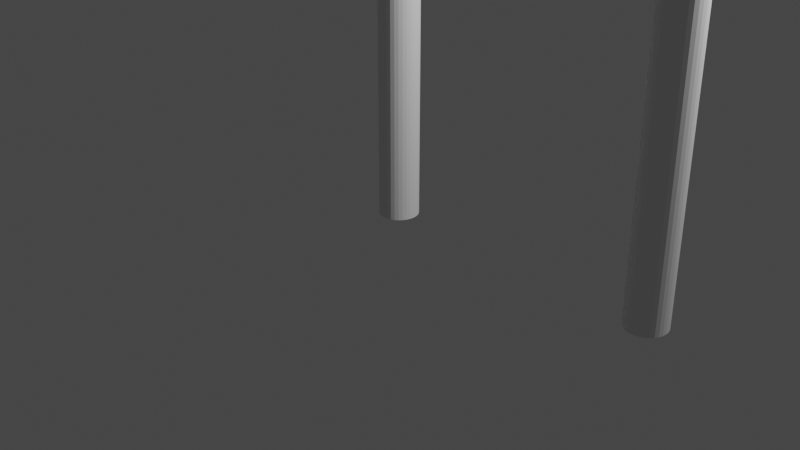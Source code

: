 # Source: board.blend  (saved by Blender 2.83.21; exported with 4.5.12 LTS)
import bpy
from mathutils import Matrix  # noqa: F401  (used for matrix-valued properties, if any)

bpy.ops.wm.read_factory_settings(use_empty=True)
scene = bpy.context.scene
scene.name = 'Scene'

# ---- collections
col_collection = bpy.data.collections.new('Collection'); scene.collection.children.link(col_collection)

# ---- world
world_world = bpy.data.worlds.new('World'); scene.world = world_world
world_world.use_nodes = True; world_world.node_tree.nodes.clear()
_N = world_world.node_tree.nodes; _L = world_world.node_tree.links
n0 = _N.new('ShaderNodeOutputWorld'); n0.name = 'World Output'; n0.location = (300, 300)
n1 = _N.new('ShaderNodeBackground'); n1.name = 'Background'; n1.location = (10, 300)
n1.inputs[0].default_value = (0.05088, 0.05088, 0.05088, 1.0)
_L.new(n1.outputs[0], n0.inputs[0])
n0.is_active_output = True
world_world.color = (0.05088, 0.05088, 0.05088)
world_world.use_sun_shadow = False
world_world.sun_shadow_jitter_overblur = 0.0

# ---- cameras
cam_camera = bpy.data.cameras.new('Camera')
cam_camera.clip_end = 100.0
cam_camera.ortho_scale = 7.314

# ---- lights
light_light = bpy.data.lights.new('Light', 'POINT')
light_light.transmission_factor = 0.0
light_light.energy = 1000.0
light_light.shadow_soft_size = 0.1
light_light.shadow_maximum_resolution = 0.006
light_light.use_absolute_resolution = True

# ---- meshes
me_cylinder = bpy.data.meshes.new('Cylinder')
me_cylinder.from_pydata([(0.0, 1.0, -1.0), (0.0, 1.0, 1.0), (0.1951, 0.9808, -1.0), (0.1951, 0.9808, 1.0), (0.3827, 0.9239, -1.0), (0.3827, 0.9239, 1.0), (0.5556, 0.8315, -1.0), (0.5556, 0.8315, 1.0), (0.7071, 0.7071, -1.0), (0.7071, 0.7071, 1.0), (0.8315, 0.5556, -1.0), (0.8315, 0.5556, 1.0), (0.9239, 0.3827, -1.0), (0.9239, 0.3827, 1.0), (0.9808, 0.1951, -1.0), (0.9808, 0.1951, 1.0), (1.0, 7.55e-08, -1.0), (1.0, 7.55e-08, 1.0), (0.9808, -0.1951, -1.0), (0.9808, -0.1951, 1.0), (0.9239, -0.3827, -1.0), (0.9239, -0.3827, 1.0), (0.8315, -0.5556, -1.0), (0.8315, -0.5556, 1.0), (0.7071, -0.7071, -1.0), (0.7071, -0.7071, 1.0), (0.5556, -0.8315, -1.0), (0.5556, -0.8315, 1.0), (0.3827, -0.9239, -1.0), (0.3827, -0.9239, 1.0), (0.1951, -0.9808, -1.0), (0.1951, -0.9808, 1.0), (-3.258e-07, -1.0, -1.0), (-3.258e-07, -1.0, 1.0), (-0.1951, -0.9808, -1.0), (-0.1951, -0.9808, 1.0), (-0.3827, -0.9239, -1.0), (-0.3827, -0.9239, 1.0), (-0.5556, -0.8315, -1.0), (-0.5556, -0.8315, 1.0), (-0.7071, -0.7071, -1.0), (-0.7071, -0.7071, 1.0), (-0.8315, -0.5556, -1.0), (-0.8315, -0.5556, 1.0), (-0.9239, -0.3827, -1.0), (-0.9239, -0.3827, 1.0), (-0.9808, -0.1951, -1.0), (-0.9808, -0.1951, 1.0), (-1.0, 9.656e-07, -1.0), (-1.0, 9.656e-07, 1.0), (-0.9808, 0.1951, -1.0), (-0.9808, 0.1951, 1.0), (-0.9239, 0.3827, -1.0), (-0.9239, 0.3827, 1.0), (-0.8315, 0.5556, -1.0), (-0.8315, 0.5556, 1.0), (-0.7071, 0.7071, -1.0), (-0.7071, 0.7071, 1.0), (-0.5556, 0.8315, -1.0), (-0.5556, 0.8315, 1.0), (-0.3827, 0.9239, -1.0), (-0.3827, 0.9239, 1.0), (-0.1951, 0.9808, -1.0), (-0.1951, 0.9808, 1.0)], [], [(0, 1, 3, 2), (2, 3, 5, 4), (4, 5, 7, 6), (6, 7, 9, 8), (8, 9, 11, 10), (10, 11, 13, 12), (12, 13, 15, 14), (14, 15, 17, 16), (16, 17, 19, 18), (18, 19, 21, 20), (20, 21, 23, 22), (22, 23, 25, 24), (24, 25, 27, 26), (26, 27, 29, 28), (28, 29, 31, 30), (30, 31, 33, 32), (32, 33, 35, 34), (34, 35, 37, 36), (36, 37, 39, 38), (38, 39, 41, 40), (40, 41, 43, 42), (42, 43, 45, 44), (44, 45, 47, 46), (46, 47, 49, 48), (48, 49, 51, 50), (50, 51, 53, 52), (52, 53, 55, 54), (54, 55, 57, 56), (56, 57, 59, 58), (58, 59, 61, 60), (3, 1, 63, 61, 59, 57, 55, 53, 51, 49, 47, 45, 43, 41, 39, 37, 35, 33, 31, 29, 27, 25, 23, 21, 19, 17, 15, 13, 11, 9, 7, 5), (60, 61, 63, 62), (62, 63, 1, 0), (0, 2, 4, 6, 8, 10, 12, 14, 16, 18, 20, 22, 24, 26, 28, 30, 32, 34, 36, 38, 40, 42, 44, 46, 48, 50, 52, 54, 56, 58, 60, 62)])
_uv = me_cylinder.uv_layers.new(name='UVMap')
_uv.uv.foreach_set('vector', [1.0, 0.5, 1.0, 1.0, 0.9688, 1.0, 0.9688, 0.5, 0.9688, 0.5, 0.9688, 1.0, 0.9375, 1.0, 0.9375, 0.5, 0.9375, 0.5, 0.9375, 1.0, 0.9062, 1.0, 0.9062, 0.5, 0.9062, 0.5, 0.9062, 1.0, 0.875, 1.0, 0.875, 0.5, 0.875, 0.5, 0.875, 1.0, 0.8438, 1.0, 0.8438, 0.5, 0.8438, 0.5, 0.8438, 1.0, 0.8125, 1.0, 0.8125, 0.5, 0.8125, 0.5, 0.8125, 1.0, 0.7812, 1.0, 0.7812, 0.5, 0.7812, 0.5, 0.7812, 1.0, 0.75, 1.0, 0.75, 0.5, 0.75, 0.5, 0.75, 1.0, 0.7188, 1.0, 0.7188, 0.5, 0.7188, 0.5, 0.7188, 1.0, 0.6875, 1.0, 0.6875, 0.5, 0.6875, 0.5, 0.6875, 1.0, 0.6562, 1.0, 0.6562, 0.5, 0.6562, 0.5, 0.6562, 1.0, 0.625, 1.0, 0.625, 0.5, 0.625, 0.5, 0.625, 1.0, 0.5938, 1.0, 0.5938, 0.5, 0.5938, 0.5, 0.5938, 1.0, 0.5625, 1.0, 0.5625, 0.5, 0.5625, 0.5, 0.5625, 1.0, 0.5312, 1.0, 0.5312, 0.5, 0.5312, 0.5, 0.5312, 1.0, 0.5, 1.0, 0.5, 0.5, 0.5, 0.5, 0.5, 1.0, 0.4688, 1.0, 0.4688, 0.5, 0.4688, 0.5, 0.4688, 1.0, 0.4375, 1.0, 0.4375, 0.5, 0.4375, 0.5, 0.4375, 1.0, 0.4062, 1.0, 0.4062, 0.5, 0.4062, 0.5, 0.4062, 1.0, 0.375, 1.0, 0.375, 0.5, 0.375, 0.5, 0.375, 1.0, 0.3438, 1.0, 0.3438, 0.5, 0.3438, 0.5, 0.3438, 1.0, 0.3125, 1.0, 0.3125, 0.5, 0.3125, 0.5, 0.3125, 1.0, 0.2812, 1.0, 0.2812, 0.5, 0.2812, 0.5, 0.2812, 1.0, 0.25, 1.0, 0.25, 0.5, 0.25, 0.5, 0.25, 1.0, 0.2188, 1.0, 0.2188, 0.5, 0.2188, 0.5, 0.2188, 1.0, 0.1875, 1.0, 0.1875, 0.5, 0.1875, 0.5, 0.1875, 1.0, 0.1562, 1.0, 0.1562, 0.5, 0.1562, 0.5, 0.1562, 1.0, 0.125, 1.0, 0.125, 0.5, 0.125, 0.5, 0.125, 1.0, 0.09375, 1.0, 0.09375, 0.5, 0.09375, 0.5, 0.09375, 1.0, 0.0625, 1.0, 0.0625, 0.5, 0.2968, 0.4854, 0.25, 0.49, 0.2032, 0.4854, 0.1582, 0.4717, 0.1167, 0.4496, 0.08029, 0.4197, 0.05045, 0.3833, 0.02827, 0.3418, 0.01461, 0.2968, 0.01, 0.25, 0.01461, 0.2032, 0.02827, 0.1582, 0.05045, 0.1167, 0.08029, 0.08029, 0.1167, 0.05045, 0.1582, 0.02827, 0.2032, 0.01461, 0.25, 0.01, 0.2968, 0.01461, 0.3418, 0.02827, 0.3833, 0.05045, 0.4197, 0.08029, 0.4496, 0.1167, 0.4717, 0.1582, 0.4854, 0.2032, 0.49, 0.25, 0.4854, 0.2968, 0.4717, 0.3418, 0.4496, 0.3833, 0.4197, 0.4197, 0.3833, 0.4496, 0.3418, 0.4717, 0.0625, 0.5, 0.0625, 1.0, 0.03125, 1.0, 0.03125, 0.5, 0.03125, 0.5, 0.03125, 1.0, 0.0, 1.0, 0.0, 0.5, 0.75, 0.49, 0.7968, 0.4854, 0.8418, 0.4717, 0.8833, 0.4496, 0.9197, 0.4197, 0.9496, 0.3833, 0.9717, 0.3418, 0.9854, 0.2968, 0.99, 0.25, 0.9854, 0.2032, 0.9717, 0.1582, 0.9496, 0.1167, 0.9197, 0.08029, 0.8833, 0.05045, 0.8418, 0.02827, 0.7968, 0.01461, 0.75, 0.01, 0.7032, 0.01461, 0.6582, 0.02827, 0.6167, 0.05045, 0.5803, 0.08029, 0.5504, 0.1167, 0.5283, 0.1582, 0.5146, 0.2032, 0.51, 0.25, 0.5146, 0.2968, 0.5283, 0.3418, 0.5504, 0.3833, 0.5803, 0.4197, 0.6167, 0.4496, 0.6582, 0.4717, 0.7032, 0.4854])
me_cylinder.use_remesh_fix_poles = True
me_cylinder.use_remesh_preserve_attributes = False
me_cylinder.use_mirror_vertex_groups = False
me_cylinder.update()
me_cylinder_001 = bpy.data.meshes.new('Cylinder.001')
me_cylinder_001.from_pydata([(0.0, 1.0, -1.0), (0.0, 1.0, 1.0), (0.1951, 0.9808, -1.0), (0.1951, 0.9808, 1.0), (0.3827, 0.9239, -1.0), (0.3827, 0.9239, 1.0), (0.5556, 0.8315, -1.0), (0.5556, 0.8315, 1.0), (0.7071, 0.7071, -1.0), (0.7071, 0.7071, 1.0), (0.8315, 0.5556, -1.0), (0.8315, 0.5556, 1.0), (0.9239, 0.3827, -1.0), (0.9239, 0.3827, 1.0), (0.9808, 0.1951, -1.0), (0.9808, 0.1951, 1.0), (1.0, 7.55e-08, -1.0), (1.0, 7.55e-08, 1.0), (0.9808, -0.1951, -1.0), (0.9808, -0.1951, 1.0), (0.9239, -0.3827, -1.0), (0.9239, -0.3827, 1.0), (0.8315, -0.5556, -1.0), (0.8315, -0.5556, 1.0), (0.7071, -0.7071, -1.0), (0.7071, -0.7071, 1.0), (0.5556, -0.8315, -1.0), (0.5556, -0.8315, 1.0), (0.3827, -0.9239, -1.0), (0.3827, -0.9239, 1.0), (0.1951, -0.9808, -1.0), (0.1951, -0.9808, 1.0), (-3.258e-07, -1.0, -1.0), (-3.258e-07, -1.0, 1.0), (-0.1951, -0.9808, -1.0), (-0.1951, -0.9808, 1.0), (-0.3827, -0.9239, -1.0), (-0.3827, -0.9239, 1.0), (-0.5556, -0.8315, -1.0), (-0.5556, -0.8315, 1.0), (-0.7071, -0.7071, -1.0), (-0.7071, -0.7071, 1.0), (-0.8315, -0.5556, -1.0), (-0.8315, -0.5556, 1.0), (-0.9239, -0.3827, -1.0), (-0.9239, -0.3827, 1.0), (-0.9808, -0.1951, -1.0), (-0.9808, -0.1951, 1.0), (-1.0, 9.656e-07, -1.0), (-1.0, 9.656e-07, 1.0), (-0.9808, 0.1951, -1.0), (-0.9808, 0.1951, 1.0), (-0.9239, 0.3827, -1.0), (-0.9239, 0.3827, 1.0), (-0.8315, 0.5556, -1.0), (-0.8315, 0.5556, 1.0), (-0.7071, 0.7071, -1.0), (-0.7071, 0.7071, 1.0), (-0.5556, 0.8315, -1.0), (-0.5556, 0.8315, 1.0), (-0.3827, 0.9239, -1.0), (-0.3827, 0.9239, 1.0), (-0.1951, 0.9808, -1.0), (-0.1951, 0.9808, 1.0)], [], [(0, 1, 3, 2), (2, 3, 5, 4), (4, 5, 7, 6), (6, 7, 9, 8), (8, 9, 11, 10), (10, 11, 13, 12), (12, 13, 15, 14), (14, 15, 17, 16), (16, 17, 19, 18), (18, 19, 21, 20), (20, 21, 23, 22), (22, 23, 25, 24), (24, 25, 27, 26), (26, 27, 29, 28), (28, 29, 31, 30), (30, 31, 33, 32), (32, 33, 35, 34), (34, 35, 37, 36), (36, 37, 39, 38), (38, 39, 41, 40), (40, 41, 43, 42), (42, 43, 45, 44), (44, 45, 47, 46), (46, 47, 49, 48), (48, 49, 51, 50), (50, 51, 53, 52), (52, 53, 55, 54), (54, 55, 57, 56), (56, 57, 59, 58), (58, 59, 61, 60), (3, 1, 63, 61, 59, 57, 55, 53, 51, 49, 47, 45, 43, 41, 39, 37, 35, 33, 31, 29, 27, 25, 23, 21, 19, 17, 15, 13, 11, 9, 7, 5), (60, 61, 63, 62), (62, 63, 1, 0), (0, 2, 4, 6, 8, 10, 12, 14, 16, 18, 20, 22, 24, 26, 28, 30, 32, 34, 36, 38, 40, 42, 44, 46, 48, 50, 52, 54, 56, 58, 60, 62)])
_uv = me_cylinder_001.uv_layers.new(name='UVMap')
_uv.uv.foreach_set('vector', [1.0, 0.5, 1.0, 1.0, 0.9688, 1.0, 0.9688, 0.5, 0.9688, 0.5, 0.9688, 1.0, 0.9375, 1.0, 0.9375, 0.5, 0.9375, 0.5, 0.9375, 1.0, 0.9062, 1.0, 0.9062, 0.5, 0.9062, 0.5, 0.9062, 1.0, 0.875, 1.0, 0.875, 0.5, 0.875, 0.5, 0.875, 1.0, 0.8438, 1.0, 0.8438, 0.5, 0.8438, 0.5, 0.8438, 1.0, 0.8125, 1.0, 0.8125, 0.5, 0.8125, 0.5, 0.8125, 1.0, 0.7812, 1.0, 0.7812, 0.5, 0.7812, 0.5, 0.7812, 1.0, 0.75, 1.0, 0.75, 0.5, 0.75, 0.5, 0.75, 1.0, 0.7188, 1.0, 0.7188, 0.5, 0.7188, 0.5, 0.7188, 1.0, 0.6875, 1.0, 0.6875, 0.5, 0.6875, 0.5, 0.6875, 1.0, 0.6562, 1.0, 0.6562, 0.5, 0.6562, 0.5, 0.6562, 1.0, 0.625, 1.0, 0.625, 0.5, 0.625, 0.5, 0.625, 1.0, 0.5938, 1.0, 0.5938, 0.5, 0.5938, 0.5, 0.5938, 1.0, 0.5625, 1.0, 0.5625, 0.5, 0.5625, 0.5, 0.5625, 1.0, 0.5312, 1.0, 0.5312, 0.5, 0.5312, 0.5, 0.5312, 1.0, 0.5, 1.0, 0.5, 0.5, 0.5, 0.5, 0.5, 1.0, 0.4688, 1.0, 0.4688, 0.5, 0.4688, 0.5, 0.4688, 1.0, 0.4375, 1.0, 0.4375, 0.5, 0.4375, 0.5, 0.4375, 1.0, 0.4062, 1.0, 0.4062, 0.5, 0.4062, 0.5, 0.4062, 1.0, 0.375, 1.0, 0.375, 0.5, 0.375, 0.5, 0.375, 1.0, 0.3438, 1.0, 0.3438, 0.5, 0.3438, 0.5, 0.3438, 1.0, 0.3125, 1.0, 0.3125, 0.5, 0.3125, 0.5, 0.3125, 1.0, 0.2812, 1.0, 0.2812, 0.5, 0.2812, 0.5, 0.2812, 1.0, 0.25, 1.0, 0.25, 0.5, 0.25, 0.5, 0.25, 1.0, 0.2188, 1.0, 0.2188, 0.5, 0.2188, 0.5, 0.2188, 1.0, 0.1875, 1.0, 0.1875, 0.5, 0.1875, 0.5, 0.1875, 1.0, 0.1562, 1.0, 0.1562, 0.5, 0.1562, 0.5, 0.1562, 1.0, 0.125, 1.0, 0.125, 0.5, 0.125, 0.5, 0.125, 1.0, 0.09375, 1.0, 0.09375, 0.5, 0.09375, 0.5, 0.09375, 1.0, 0.0625, 1.0, 0.0625, 0.5, 0.2968, 0.4854, 0.25, 0.49, 0.2032, 0.4854, 0.1582, 0.4717, 0.1167, 0.4496, 0.08029, 0.4197, 0.05045, 0.3833, 0.02827, 0.3418, 0.01461, 0.2968, 0.01, 0.25, 0.01461, 0.2032, 0.02827, 0.1582, 0.05045, 0.1167, 0.08029, 0.08029, 0.1167, 0.05045, 0.1582, 0.02827, 0.2032, 0.01461, 0.25, 0.01, 0.2968, 0.01461, 0.3418, 0.02827, 0.3833, 0.05045, 0.4197, 0.08029, 0.4496, 0.1167, 0.4717, 0.1582, 0.4854, 0.2032, 0.49, 0.25, 0.4854, 0.2968, 0.4717, 0.3418, 0.4496, 0.3833, 0.4197, 0.4197, 0.3833, 0.4496, 0.3418, 0.4717, 0.0625, 0.5, 0.0625, 1.0, 0.03125, 1.0, 0.03125, 0.5, 0.03125, 0.5, 0.03125, 1.0, 0.0, 1.0, 0.0, 0.5, 0.75, 0.49, 0.7968, 0.4854, 0.8418, 0.4717, 0.8833, 0.4496, 0.9197, 0.4197, 0.9496, 0.3833, 0.9717, 0.3418, 0.9854, 0.2968, 0.99, 0.25, 0.9854, 0.2032, 0.9717, 0.1582, 0.9496, 0.1167, 0.9197, 0.08029, 0.8833, 0.05045, 0.8418, 0.02827, 0.7968, 0.01461, 0.75, 0.01, 0.7032, 0.01461, 0.6582, 0.02827, 0.6167, 0.05045, 0.5803, 0.08029, 0.5504, 0.1167, 0.5283, 0.1582, 0.5146, 0.2032, 0.51, 0.25, 0.5146, 0.2968, 0.5283, 0.3418, 0.5504, 0.3833, 0.5803, 0.4197, 0.6167, 0.4496, 0.6582, 0.4717, 0.7032, 0.4854])
me_cylinder_001.use_remesh_fix_poles = True
me_cylinder_001.use_remesh_preserve_attributes = False
me_cylinder_001.use_mirror_vertex_groups = False
me_cylinder_001.update()
me_cube_001 = bpy.data.meshes.new('Cube.001')
me_cube_001.from_pydata([(-1.0, -1.0, -1.0), (-1.0, -1.0, 1.0), (-1.0, 1.0, -1.0), (-1.0, 1.0, 1.0), (1.0, -1.0, -1.0), (1.0, -1.0, 1.0), (1.0, 1.0, -1.0), (1.0, 1.0, 1.0)], [], [(0, 1, 3, 2), (2, 3, 7, 6), (6, 7, 5, 4), (4, 5, 1, 0), (2, 6, 4, 0), (7, 3, 1, 5)])
_uv = me_cube_001.uv_layers.new(name='UVMap')
_uv.uv.foreach_set('vector', [0.375, 0.0, 0.625, 0.0, 0.625, 0.25, 0.375, 0.25, 0.375, 0.25, 0.625, 0.25, 0.625, 0.5, 0.375, 0.5, 0.375, 0.5, 0.625, 0.5, 0.625, 0.75, 0.375, 0.75, 0.375, 0.75, 0.625, 0.75, 0.625, 1.0, 0.375, 1.0, 0.125, 0.5, 0.375, 0.5, 0.375, 0.75, 0.125, 0.75, 0.625, 0.5, 0.875, 0.5, 0.875, 0.75, 0.625, 0.75])
me_cube_001.use_remesh_fix_poles = True
me_cube_001.use_remesh_preserve_attributes = False
me_cube_001.use_mirror_vertex_groups = False
me_cube_001.update()

# ---- objects
ob_light = bpy.data.objects.new('Light', light_light)
ob_camera = bpy.data.objects.new('Camera', cam_camera)
ob_cylinder = bpy.data.objects.new('Cylinder', me_cylinder)
ob_cylinder_001 = bpy.data.objects.new('Cylinder.001', me_cylinder_001)
ob_cube = bpy.data.objects.new('Cube', me_cube_001)

# ---- transforms, parenting, visibility, modifiers, constraints
ob_light.location = (4.076, 1.005, 5.904)
ob_light.rotation_euler = (0.6503, 0.05522, 1.866)
ob_light.lock_rotations_4d = False
ob_light.empty_display_type = 'ARROWS'
ob_light.color = (0.0, 0.0, 0.0, 0.0)
ob_light.lineart.crease_threshold = 0.0
ob_camera.location = (7.359, -6.926, 4.958)
ob_camera.rotation_euler = (1.109, 0.0, 0.8149)
ob_camera.lock_rotations_4d = False
ob_camera.empty_display_type = 'ARROWS'
ob_camera.color = (0.0, 0.0, 0.0, 0.0)
ob_camera.display_type = 'WIRE'
ob_camera.lineart.crease_threshold = 0.0
ob_cylinder.location = (0.0, 0.0, 3.0)
ob_cylinder.scale = (0.2, 0.2, 2.92)
ob_cylinder.lineart.crease_threshold = 0.0
ob_cylinder_001.location = (3.0, 0.0, 3.0)
ob_cylinder_001.scale = (0.2, 0.2, 2.92)
ob_cylinder_001.lineart.crease_threshold = 0.0
ob_cube.location = (1.5, 0.0, 4.8)
ob_cube.scale = (1.6, 0.2, 1.0)
ob_cube.lineart.crease_threshold = 0.0

# ---- collection membership
col_collection.objects.link(ob_light)
col_collection.objects.link(ob_camera)
col_collection.objects.link(ob_cylinder)
col_collection.objects.link(ob_cylinder_001)
col_collection.objects.link(ob_cube)

# ---- scene / render settings (as saved in the file)
scene.camera = ob_camera
scene.frame_start = 1; scene.frame_end = 250; scene.frame_set(1)
scene.render.engine = 'BLENDER_EEVEE_NEXT'
scene.cycles.use_denoising = False
scene.cycles.samples = 128
scene.cycles.sampling_pattern = 'TABULATED_SOBOL'
scene.cycles.use_adaptive_sampling = False
scene.cycles.use_light_tree = False
scene.view_settings.view_transform = 'Filmic'
bpy.context.view_layer.update()
